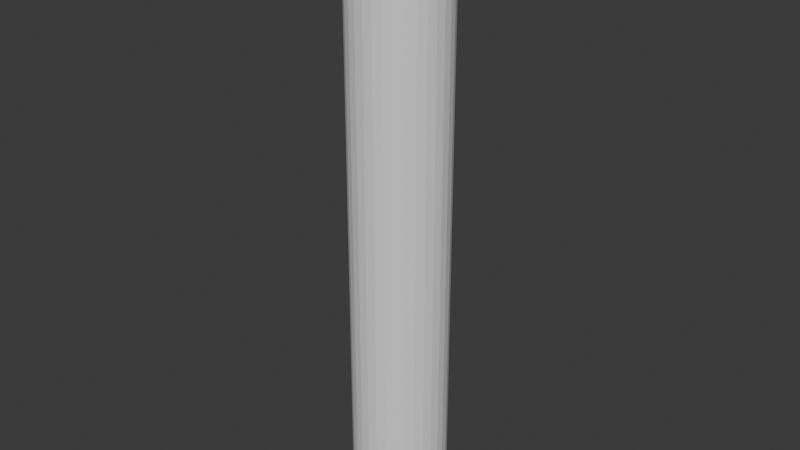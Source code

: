 # Source: beacon.blend  (saved by Blender 4.1.24; exported with 4.5.12 LTS)
import bpy
from mathutils import Matrix  # noqa: F401  (used for matrix-valued properties, if any)

bpy.ops.wm.read_factory_settings(use_empty=True)
scene = bpy.context.scene
scene.name = 'Scene'

# ---- collections
col_collection = bpy.data.collections.new('Collection'); scene.collection.children.link(col_collection)

# ---- world
world_world = bpy.data.worlds.new('World'); scene.world = world_world
world_world.use_nodes = True; world_world.node_tree.nodes.clear()
_N = world_world.node_tree.nodes; _L = world_world.node_tree.links
n0 = _N.new('ShaderNodeOutputWorld'); n0.name = 'World Output'; n0.location = (300, 300)
n1 = _N.new('ShaderNodeBackground'); n1.name = 'Background'; n1.location = (10, 300)
n1.inputs[0].default_value = (0.05088, 0.05088, 0.05088, 1.0)
_L.new(n1.outputs[0], n0.inputs[0])
n0.is_active_output = True
world_world.color = (0.05088, 0.05088, 0.05088)
world_world.use_sun_shadow = False
world_world.sun_shadow_jitter_overblur = 0.0

# ---- meshes
me_cylinder = bpy.data.meshes.new('Cylinder')
me_cylinder.from_pydata([(-1.211e-08, 1.0, -1.0), (-1.211e-08, 1.0, 11.83), (0.1951, 0.9808, -1.0), (0.1951, 0.9808, 11.83), (0.3827, 0.9239, -1.0), (0.3827, 0.9239, 11.83), (0.5556, 0.8315, -1.0), (0.5556, 0.8315, 11.83), (0.7071, 0.7071, -1.0), (0.7071, 0.7071, 11.83), (0.8315, 0.5556, -1.0), (0.8315, 0.5556, 11.83), (0.9239, 0.3827, -1.0), (0.9239, 0.3827, 11.83), (0.9808, 0.1951, -1.0), (0.9808, 0.1951, 11.83), (1.0, -1.863e-09, -1.0), (1.0, -1.863e-09, 11.83), (0.9808, -0.1951, -1.0), (0.9808, -0.1951, 11.83), (0.9239, -0.3827, -1.0), (0.9239, -0.3827, 11.83), (0.8315, -0.5556, -1.0), (0.8315, -0.5556, 11.83), (0.7071, -0.7071, -1.0), (0.7071, -0.7071, 11.83), (0.5556, -0.8315, -1.0), (0.5556, -0.8315, 11.83), (0.3827, -0.9239, -1.0), (0.3827, -0.9239, 11.83), (0.1951, -0.9808, -1.0), (0.1951, -0.9808, 11.83), (-1.211e-08, -1.0, -1.0), (-1.211e-08, -1.0, 11.83), (-0.1951, -0.9808, -1.0), (-0.1951, -0.9808, 11.83), (-0.3827, -0.9239, -1.0), (-0.3827, -0.9239, 11.83), (-0.5556, -0.8315, -1.0), (-0.5556, -0.8315, 11.83), (-0.7071, -0.7071, -1.0), (-0.7071, -0.7071, 11.83), (-0.8315, -0.5556, -1.0), (-0.8315, -0.5556, 11.83), (-0.9239, -0.3827, -1.0), (-0.9239, -0.3827, 11.83), (-0.9808, -0.1951, -1.0), (-0.9808, -0.1951, 11.83), (-1.0, -1.863e-09, -1.0), (-1.0, -1.863e-09, 11.83), (-0.9808, 0.1951, -1.0), (-0.9808, 0.1951, 11.83), (-0.9239, 0.3827, -1.0), (-0.9239, 0.3827, 11.83), (-0.8315, 0.5556, -1.0), (-0.8315, 0.5556, 11.83), (-0.7071, 0.7071, -1.0), (-0.7071, 0.7071, 11.83), (-0.5556, 0.8315, -1.0), (-0.5556, 0.8315, 11.83), (-0.3827, 0.9239, -1.0), (-0.3827, 0.9239, 11.83), (-0.1951, 0.9808, -1.0), (-0.1951, 0.9808, 11.83)], [], [(0, 1, 3, 2), (2, 3, 5, 4), (4, 5, 7, 6), (6, 7, 9, 8), (8, 9, 11, 10), (10, 11, 13, 12), (12, 13, 15, 14), (14, 15, 17, 16), (16, 17, 19, 18), (18, 19, 21, 20), (20, 21, 23, 22), (22, 23, 25, 24), (24, 25, 27, 26), (26, 27, 29, 28), (28, 29, 31, 30), (30, 31, 33, 32), (32, 33, 35, 34), (34, 35, 37, 36), (36, 37, 39, 38), (38, 39, 41, 40), (40, 41, 43, 42), (42, 43, 45, 44), (44, 45, 47, 46), (46, 47, 49, 48), (48, 49, 51, 50), (50, 51, 53, 52), (52, 53, 55, 54), (54, 55, 57, 56), (56, 57, 59, 58), (58, 59, 61, 60), (60, 61, 63, 62), (62, 63, 1, 0)])
_uv = me_cylinder.uv_layers.new(name='UVMap')
_uv.uv.foreach_set('vector', [1.0, 0.5, 1.0, 1.0, 0.9688, 1.0, 0.9688, 0.5, 0.9688, 0.5, 0.9688, 1.0, 0.9375, 1.0, 0.9375, 0.5, 0.9375, 0.5, 0.9375, 1.0, 0.9062, 1.0, 0.9062, 0.5, 0.9062, 0.5, 0.9062, 1.0, 0.875, 1.0, 0.875, 0.5, 0.875, 0.5, 0.875, 1.0, 0.8438, 1.0, 0.8438, 0.5, 0.8438, 0.5, 0.8438, 1.0, 0.8125, 1.0, 0.8125, 0.5, 0.8125, 0.5, 0.8125, 1.0, 0.7812, 1.0, 0.7812, 0.5, 0.7812, 0.5, 0.7812, 1.0, 0.75, 1.0, 0.75, 0.5, 0.75, 0.5, 0.75, 1.0, 0.7188, 1.0, 0.7188, 0.5, 0.7188, 0.5, 0.7188, 1.0, 0.6875, 1.0, 0.6875, 0.5, 0.6875, 0.5, 0.6875, 1.0, 0.6562, 1.0, 0.6562, 0.5, 0.6562, 0.5, 0.6562, 1.0, 0.625, 1.0, 0.625, 0.5, 0.625, 0.5, 0.625, 1.0, 0.5938, 1.0, 0.5938, 0.5, 0.5938, 0.5, 0.5938, 1.0, 0.5625, 1.0, 0.5625, 0.5, 0.5625, 0.5, 0.5625, 1.0, 0.5312, 1.0, 0.5312, 0.5, 0.5312, 0.5, 0.5312, 1.0, 0.5, 1.0, 0.5, 0.5, 0.5, 0.5, 0.5, 1.0, 0.4688, 1.0, 0.4688, 0.5, 0.4688, 0.5, 0.4688, 1.0, 0.4375, 1.0, 0.4375, 0.5, 0.4375, 0.5, 0.4375, 1.0, 0.4062, 1.0, 0.4062, 0.5, 0.4062, 0.5, 0.4062, 1.0, 0.375, 1.0, 0.375, 0.5, 0.375, 0.5, 0.375, 1.0, 0.3438, 1.0, 0.3438, 0.5, 0.3438, 0.5, 0.3438, 1.0, 0.3125, 1.0, 0.3125, 0.5, 0.3125, 0.5, 0.3125, 1.0, 0.2812, 1.0, 0.2812, 0.5, 0.2812, 0.5, 0.2812, 1.0, 0.25, 1.0, 0.25, 0.5, 0.25, 0.5, 0.25, 1.0, 0.2188, 1.0, 0.2188, 0.5, 0.2188, 0.5, 0.2188, 1.0, 0.1875, 1.0, 0.1875, 0.5, 0.1875, 0.5, 0.1875, 1.0, 0.1562, 1.0, 0.1562, 0.5, 0.1562, 0.5, 0.1562, 1.0, 0.125, 1.0, 0.125, 0.5, 0.125, 0.5, 0.125, 1.0, 0.09375, 1.0, 0.09375, 0.5, 0.09375, 0.5, 0.09375, 1.0, 0.0625, 1.0, 0.0625, 0.5, 0.0625, 0.5, 0.0625, 1.0, 0.03125, 1.0, 0.03125, 0.5, 0.03125, 0.5, 0.03125, 1.0, 0.0, 1.0, 0.0, 0.5])
me_cylinder.update()

# ---- objects
ob_cylinder = bpy.data.objects.new('Cylinder', me_cylinder)

# ---- transforms, parenting, visibility, modifiers, constraints
ob_cylinder.location = (0.0, 0.0, 0.0)

# ---- collection membership
col_collection.objects.link(ob_cylinder)

# ---- scene / render settings (as saved in the file)
scene.frame_start = 1; scene.frame_end = 250; scene.frame_set(1)
scene.render.engine = 'BLENDER_EEVEE_NEXT'
scene.cycles.sampling_pattern = 'TABULATED_SOBOL'
scene.eevee.ray_tracing_options.trace_max_roughness = 0.0
bpy.context.view_layer.update()

# ---- added for rendering (the .blend has no active camera and no usable light): camera, sun
cam_auto = bpy.data.cameras.new('AutoCamera')
cam_auto.lens = 50.0
cam_auto.sensor_width = 36.0
cam_auto.clip_end = 1000.0
ob_auto_camera = bpy.data.objects.new('AutoCamera', cam_auto)
scene.collection.objects.link(ob_auto_camera)
ob_auto_camera.location = (12.1583, -14.59, 15.1431)
ob_auto_camera.rotation_euler = (1.09748, -7.21219e-08, 0.694738)
scene.camera = ob_auto_camera
light_auto_sun = bpy.data.lights.new('AutoSun', 'SUN')
light_auto_sun.energy = 3.0
light_auto_sun.angle = 0.0523599
ob_auto_sun = bpy.data.objects.new('AutoSun', light_auto_sun)
scene.collection.objects.link(ob_auto_sun)
ob_auto_sun.rotation_euler = (0.872665, 0.174533, 0.523599)
bpy.context.view_layer.update()
